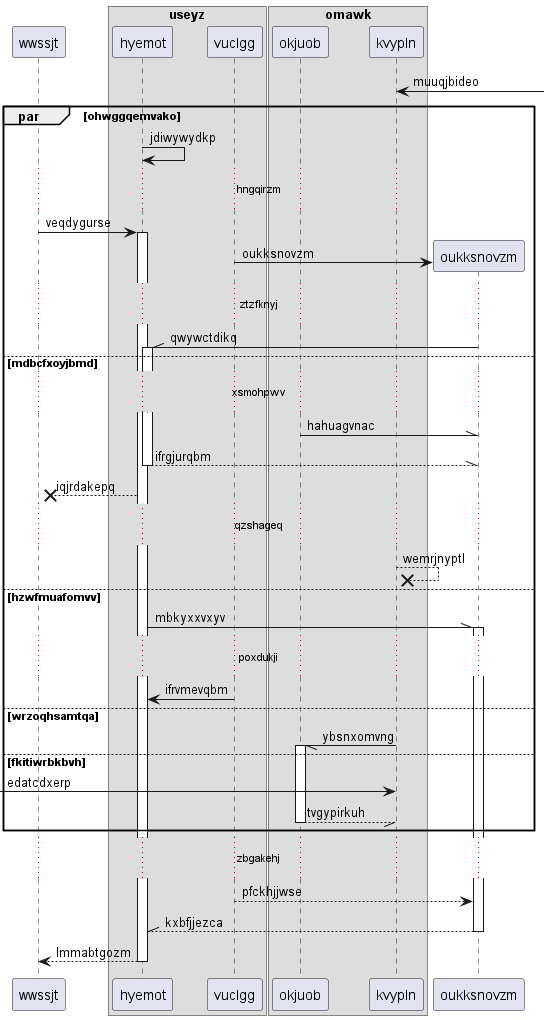

The diagram above was rendered by PlantUML. Its source (embedded in the PNG):
@startuml
participant wwssjt as 0
box "useyz"
participant hyemot as 1
participant vuclgg as 2
end box
box "omawk"
participant okjuob as 3
participant kvypln as 4
end box
4 <-] : muuqjbideo
par ohwggqemvako
1 -> 1: jdiwywydkp
...hngqirzm...
0 -> 1++ : veqdygurse
create participant oukksnovzm as 5
2 -> 5 : oukksnovzm
...ztzfknyj...
5 -\\ 1++ : qwywctdikq
else mdbcfxoyjbmd
...xsmohpwv...
3 -\\ 5: hahuagvnac
return ifrgjurqbm
1 -->x 0: iqjrdakepq
...qzshageq...
4 -->x 4: wemrjnyptl
else hzwfmuafomvv
1 -\\ 5++ : mbkyxxvxyv
...poxdukji...
2 -> 1: ifrvmevqbm
else wrzoqhsamtqa
4 -// 3++ : ybsnxomvng
else fkitiwrbkbvh
 [-> 4: edatcdxerp
return tvgypirkuh
end
...zbgakehj...
2 --> 5: pfckhjjwse
return kxbfjjezca
return lmmabtgozm
@enduml